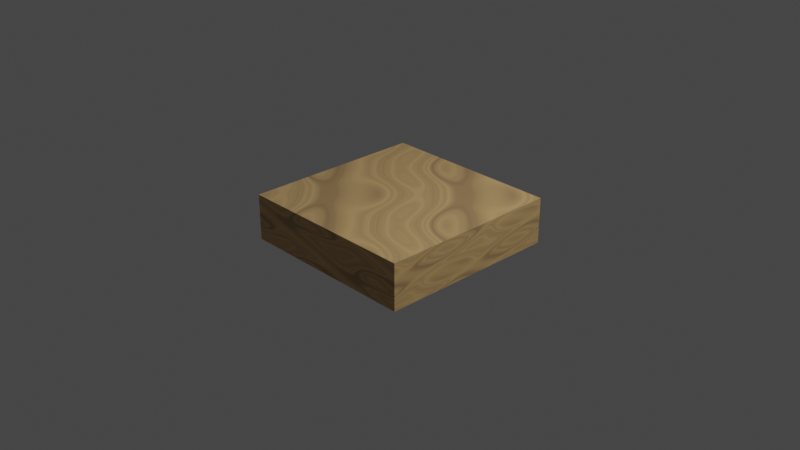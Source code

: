 # Source: SandTile1.blend  (saved by Blender 3.6.11; exported with 4.5.12 LTS)
import bpy
from mathutils import Matrix  # noqa: F401  (used for matrix-valued properties, if any)

bpy.ops.wm.read_factory_settings(use_empty=True)
scene = bpy.context.scene
scene.name = 'Scene'

# ---- collections
col_collection = bpy.data.collections.new('Collection'); scene.collection.children.link(col_collection)

# ---- materials (node trees are filled in below, after node groups)
mat_material = bpy.data.materials.new('Material')
mat_material.alpha_threshold = 0.0
mat_material.use_transparent_shadow = False
mat_material.roughness = 0.5
mat_material.line_color = (0.0, 0.0, 0.0, 1.0)

# ---- material node trees
mat_material.use_nodes = True; mat_material.node_tree.nodes.clear()
_N = mat_material.node_tree.nodes; _L = mat_material.node_tree.links
n0 = _N.new('ShaderNodeOutputMaterial'); n0.name = 'Material Output'; n0.location = (300, 300)
n1 = _N.new('ShaderNodeBsdfPrincipled'); n1.name = 'Principled BSDF'; n1.location = (10, 300)
n1.distribution = 'GGX'
n1.subsurface_method = 'RANDOM_WALK_SKIN'
n1.inputs[3].default_value = 1.45
n1.inputs[27].default_value = (0.0, 0.0, 0.0, 1.0)
n1.inputs[28].default_value = 1.0
n2 = _N.new('ShaderNodeTexMagic'); n2.name = 'Magic Texture'; n2.location = (-849, 157)
n2.inputs[1].default_value = 1.3
n3 = _N.new('ShaderNodeTexNoise'); n3.name = 'Noise Texture'; n3.location = (-614, 187)
n4 = _N.new('ShaderNodeValToRGB'); n4.name = 'Color Ramp'; n4.location = (-380, 266)
while len(n4.color_ramp.elements) > 1: n4.color_ramp.elements.remove(n4.color_ramp.elements[-1])
n4.color_ramp.elements[0].position = 0.0; n4.color_ramp.elements[0].color = (0.1295, 0.07603, 0.05349, 1.0)
_e = n4.color_ramp.elements.new(1.0); _e.color = (1.0, 0.6467, 0.2586, 1.0)
_L.new(n1.outputs[0], n0.inputs[0])
_L.new(n4.outputs[0], n1.inputs[0])
_L.new(n3.outputs[0], n4.inputs[0])
_L.new(n2.outputs[1], n3.inputs[0])
n0.is_active_output = True

# ---- world
world_world = bpy.data.worlds.new('World'); scene.world = world_world
world_world.use_nodes = True; world_world.node_tree.nodes.clear()
_N = world_world.node_tree.nodes; _L = world_world.node_tree.links
n0 = _N.new('ShaderNodeOutputWorld'); n0.name = 'World Output'; n0.location = (300, 300)
n1 = _N.new('ShaderNodeBackground'); n1.name = 'Background'; n1.location = (10, 300)
n1.inputs[0].default_value = (0.05088, 0.05088, 0.05088, 1.0)
_L.new(n1.outputs[0], n0.inputs[0])
n0.is_active_output = True
world_world.color = (0.05088, 0.05088, 0.05088)
world_world.use_sun_shadow = False
world_world.sun_shadow_jitter_overblur = 0.0

# ---- cameras
cam_camera = bpy.data.cameras.new('Camera')
cam_camera.clip_end = 100.0
cam_camera.ortho_scale = 7.314

# ---- lights
light_light = bpy.data.lights.new('Light', 'POINT')
light_light.transmission_factor = 0.0
light_light.energy = 1000.0
light_light.shadow_soft_size = 0.1
light_light.shadow_maximum_resolution = 0.006
light_light.use_absolute_resolution = True

# ---- meshes
me_cube = bpy.data.meshes.new('Cube')
me_cube.from_pydata([(1.0, 1.0, 0.25), (1.0, 1.0, -0.25), (1.0, -1.0, 0.25), (1.0, -1.0, -0.25), (-1.0, 1.0, 0.25), (-1.0, 1.0, -0.25), (-1.0, -1.0, 0.25), (-1.0, -1.0, -0.25)], [], [(0, 4, 6, 2), (3, 2, 6, 7), (7, 6, 4, 5), (5, 1, 3, 7), (1, 0, 2, 3), (5, 4, 0, 1)])
_uv = me_cube.uv_layers.new(name='UVMap')
_uv.uv.foreach_set('vector', [0.625, 0.5, 0.875, 0.5, 0.875, 0.75, 0.625, 0.75, 0.375, 0.75, 0.625, 0.75, 0.625, 1.0, 0.375, 1.0, 0.375, 0.0, 0.625, 0.0, 0.625, 0.25, 0.375, 0.25, 0.125, 0.5, 0.375, 0.5, 0.375, 0.75, 0.125, 0.75, 0.375, 0.5, 0.625, 0.5, 0.625, 0.75, 0.375, 0.75, 0.375, 0.25, 0.625, 0.25, 0.625, 0.5, 0.375, 0.5])
me_cube.materials.append(mat_material)
me_cube.use_mirror_vertex_groups = False
me_cube.update()

# ---- objects
ob_cube = bpy.data.objects.new('Cube', me_cube)
ob_light = bpy.data.objects.new('Light', light_light)
ob_camera = bpy.data.objects.new('Camera', cam_camera)

# ---- transforms, parenting, visibility, modifiers, constraints
ob_cube.location = (0.0, 0.0, 0.0)
ob_cube.lock_rotations_4d = False
ob_cube.empty_display_type = 'ARROWS'
ob_cube.lineart.crease_threshold = 0.0
ob_light.location = (4.076, 1.005, 5.904)
ob_light.rotation_euler = (0.6503, 0.05522, 1.866)
ob_light.lock_rotations_4d = False
ob_light.empty_display_type = 'ARROWS'
ob_light.color = (0.0, 0.0, 0.0, 0.0)
ob_light.lineart.crease_threshold = 0.0
ob_camera.location = (7.359, -6.926, 4.958)
ob_camera.rotation_euler = (1.109, 0.0, 0.8149)
ob_camera.lock_rotations_4d = False
ob_camera.empty_display_type = 'ARROWS'
ob_camera.color = (0.0, 0.0, 0.0, 0.0)
ob_camera.display_type = 'WIRE'
ob_camera.lineart.crease_threshold = 0.0

# ---- collection membership
col_collection.objects.link(ob_cube)
col_collection.objects.link(ob_light)
col_collection.objects.link(ob_camera)

# ---- scene / render settings (as saved in the file)
scene.camera = ob_camera
scene.frame_start = 1; scene.frame_end = 250; scene.frame_set(1)
scene.render.engine = 'BLENDER_EEVEE_NEXT'
scene.cycles.sampling_pattern = 'TABULATED_SOBOL'
scene.view_settings.view_transform = 'Filmic'
bpy.context.view_layer.update()
